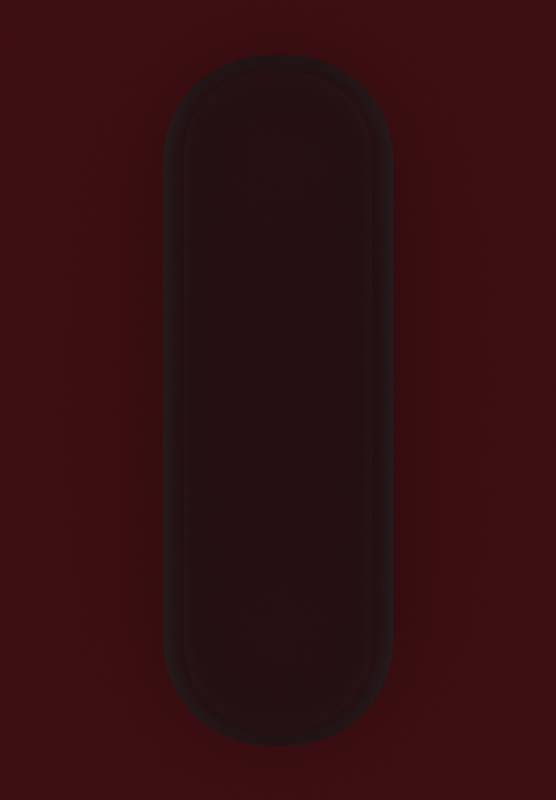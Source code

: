 # Source: line.blend  (saved by Blender 3.3.6; exported with 4.5.12 LTS)
import bpy
from mathutils import Matrix  # noqa: F401  (used for matrix-valued properties, if any)

bpy.ops.wm.read_factory_settings(use_empty=True)
scene = bpy.context.scene
scene.name = 'Scene'

# ---- collections
col_collection = bpy.data.collections.new('Collection'); scene.collection.children.link(col_collection)

# ---- materials (node trees are filled in below, after node groups)
mat_material = bpy.data.materials.new('Material')
mat_material.alpha_threshold = 0.0
mat_material.roughness = 0.5
mat_material.line_color = (0.0, 0.0, 0.0, 1.0)
mat_material_001 = bpy.data.materials.new('Material.001')

# ---- node groups
ng_auto_smooth = bpy.data.node_groups.new('Auto Smooth', 'GeometryNodeTree')
_s = ng_auto_smooth.interface.new_socket(name='Geometry', in_out='OUTPUT', socket_type='NodeSocketGeometry')
_s = ng_auto_smooth.interface.new_socket(name='Geometry', in_out='INPUT', socket_type='NodeSocketGeometry')
_s = ng_auto_smooth.interface.new_socket(name='Angle', in_out='INPUT', socket_type='NodeSocketFloat')
_s.subtype = 'ANGLE'
_s.min_value = 0.0
_s.max_value = 3.142
ng_auto_smooth.is_modifier = True
_N = ng_auto_smooth.nodes; _L = ng_auto_smooth.links
n0 = _N.new('NodeGroupOutput'); n0.name = 'Group Output'; n0.location = (480, -100)
n1 = _N.new('NodeGroupInput'); n1.name = 'Group Input'; n1.location = (-420, -300)
n2 = _N.new('NodeGroupInput'); n2.name = 'Group Input.001'; n2.location = (-60, -100)
n3 = _N.new('GeometryNodeSetShadeSmooth'); n3.name = 'Set Shade Smooth'; n3.location = (120, -100)
n3.domain = 'EDGE'
n4 = _N.new('GeometryNodeSetShadeSmooth'); n4.name = 'Set Shade Smooth.001'; n4.location = (300, -100)
n5 = _N.new('GeometryNodeInputMeshEdgeAngle'); n5.name = 'Edge Angle'; n5.location = (-420, -220)
n6 = _N.new('GeometryNodeInputEdgeSmooth'); n6.name = 'Is Edge Smooth'; n6.location = (-60, -160)
n7 = _N.new('GeometryNodeInputShadeSmooth'); n7.name = 'Is Face Smooth'; n7.location = (-240, -340)
n8 = _N.new('FunctionNodeBooleanMath'); n8.name = 'Boolean Math'; n8.location = (-60, -220)
n9 = _N.new('FunctionNodeCompare'); n9.name = 'Compare'; n9.location = (-240, -180)
n9.operation = 'LESS_EQUAL'
_L.new(n5.outputs[0], n9.inputs[0])
_L.new(n4.outputs[0], n0.inputs[0])
_L.new(n1.outputs[1], n9.inputs[1])
_L.new(n9.outputs[0], n8.inputs[0])
_L.new(n7.outputs[0], n8.inputs[1])
_L.new(n2.outputs[0], n3.inputs[0])
_L.new(n6.outputs[0], n3.inputs[1])
_L.new(n3.outputs[0], n4.inputs[0])
_L.new(n8.outputs[0], n3.inputs[2])
n0.is_active_output = True

# ---- material node trees
mat_material.use_nodes = True; mat_material.node_tree.nodes.clear()
_N = mat_material.node_tree.nodes; _L = mat_material.node_tree.links
n0 = _N.new('ShaderNodeValToRGB'); n0.name = 'ColorRamp'; n0.location = (-857, 102)
while len(n0.color_ramp.elements) > 1: n0.color_ramp.elements.remove(n0.color_ramp.elements[-1])
n0.color_ramp.elements[0].position = 0.0; n0.color_ramp.elements[0].color = (0.75, 0.76, 1.0, 1.0)
_e = n0.color_ramp.elements.new(1.0); _e.color = (0.75, 0.955, 1.0, 1.0)
n1 = _N.new('ShaderNodeHueSaturation'); n1.name = 'Hue Saturation Value'; n1.location = (-527, 103)
n1.inputs[1].default_value = 0.5
n2 = _N.new('ShaderNodeOutputMaterial'); n2.name = 'Material Output'; n2.location = (388, 60)
n3 = _N.new('ShaderNodeMixShader'); n3.name = 'Mix Shader'; n3.location = (113, 404)
n4 = _N.new('ShaderNodeBsdfGlass'); n4.name = 'Glass BSDF'; n4.location = (-180, 496)
n4.distribution = 'BECKMANN'
n4.inputs[1].default_value = 0.5
n4.inputs[2].default_value = 1.45
n5 = _N.new('ShaderNodeBsdfTransparent'); n5.name = 'Transparent BSDF'; n5.location = (-111, 280)
n6 = _N.new('ShaderNodeBsdfPrincipled'); n6.name = 'Principled BSDF'; n6.location = (-297, 141)
n6.distribution = 'GGX'
n6.subsurface_method = 'RANDOM_WALK_SKIN'
n6.inputs[2].default_value = 0.6
n6.inputs[3].default_value = 1.45
n6.inputs[13].default_value = 0.0
n6.inputs[18].default_value = 1.0
n6.inputs[19].default_value = 0.1875
n6.inputs[20].default_value = 0.75
n6.inputs[27].default_value = (0.0, 0.0, 0.0, 1.0)
n6.inputs[28].default_value = 1.1
_L.new(n4.outputs[0], n3.inputs[1])
_L.new(n5.outputs[0], n3.inputs[2])
_L.new(n1.outputs[0], n6.inputs[0])
_L.new(n0.outputs[0], n1.inputs[4])
_L.new(n6.outputs[0], n2.inputs[0])
n2.is_active_output = True
mat_material_001.use_nodes = True; mat_material_001.node_tree.nodes.clear()
_N = mat_material_001.node_tree.nodes; _L = mat_material_001.node_tree.links
n0 = _N.new('ShaderNodeBsdfPrincipled'); n0.name = 'Principled BSDF'; n0.location = (10, 300)
n0.distribution = 'GGX'
n0.subsurface_method = 'RANDOM_WALK_SKIN'
n0.inputs[0].default_value = (0.8, 0.06148, 0.09056, 1.0)
n0.inputs[3].default_value = 1.45
n0.inputs[27].default_value = (0.0, 0.0, 0.0, 1.0)
n0.inputs[28].default_value = 1.0
n1 = _N.new('ShaderNodeOutputMaterial'); n1.name = 'Material Output'; n1.location = (300, 300)
_L.new(n0.outputs[0], n1.inputs[0])
n1.is_active_output = True

# ---- world
world_world = bpy.data.worlds.new('World'); scene.world = world_world
world_world.color = (0.05088, 0.05088, 0.05088)
world_world.use_sun_shadow = False
world_world.sun_shadow_jitter_overblur = 0.0

# ---- cameras
cam_camera_001 = bpy.data.cameras.new('Camera.001')

# ---- lights
light_area = bpy.data.lights.new('Area', 'AREA')
light_area.transmission_factor = 0.0
light_area.energy = 78.54
light_area.shadow_soft_size = 1.0
light_area.shadow_maximum_resolution = 0.006
light_area.use_absolute_resolution = True
light_area.size = 1.0
light_area.size_y = 1.0

# ---- meshes
me_cube = bpy.data.meshes.new('Cube')
me_cube.from_pydata([(-1.0, 0.0, -0.3731), (-1.0, 0.0, 0.3731), (0.0, -3.0, 0.3731), (0.0, -3.0, -0.3731), (0.0, 0.0, -0.3731), (0.0, 0.0, 0.3731), (-1.0, -2.087, 0.3731), (-0.08708, -3.0, 0.3731), (-0.9888, -2.23, 0.3731), (-0.9553, -2.369, 0.3731), (-0.9005, -2.502, 0.3731), (-0.8256, -2.624, 0.3731), (-0.7326, -2.733, 0.3731), (-0.6237, -2.826, 0.3731), (-0.5015, -2.9, 0.3731), (-0.3692, -2.955, 0.3731), (-0.2299, -2.989, 0.3731), (-0.08708, -3.0, -0.3731), (-1.0, -2.087, -0.3731), (-0.2299, -2.989, -0.3731), (-0.3692, -2.955, -0.3731), (-0.5015, -2.9, -0.3731), (-0.6237, -2.826, -0.3731), (-0.7326, -2.733, -0.3731), (-0.8256, -2.624, -0.3731), (-0.9005, -2.502, -0.3731), (-0.9553, -2.369, -0.3731), (-0.9888, -2.23, -0.3731)], [], [(0, 4, 3, 17, 19, 20, 21, 22, 23, 24, 25, 26, 27, 18), (5, 1, 6, 8, 9, 10, 11, 12, 13, 14, 15, 16, 7, 2), (3, 2, 7, 17), (17, 7, 16, 19), (19, 16, 15, 20), (20, 15, 14, 21), (21, 14, 13, 22), (22, 13, 12, 23), (23, 12, 11, 24), (24, 11, 10, 25), (25, 10, 9, 26), (26, 9, 8, 27), (27, 8, 6, 18), (18, 6, 1, 0)])
me_cube.polygons.foreach_set('use_smooth', [True] * 14)
_uv = me_cube.uv_layers.new(name='UVMap')
_uv.uv.foreach_set('vector', [0.125, 0.625, 0.25, 0.625, 0.25, 0.75, 0.2391, 0.75, 0.2213, 0.7495, 0.2039, 0.7481, 0.1873, 0.7459, 0.172, 0.7427, 0.1584, 0.7389, 0.1468, 0.7343, 0.1374, 0.7292, 0.1306, 0.7237, 0.1264, 0.7179, 0.125, 0.712, 0.75, 0.625, 0.875, 0.625, 0.875, 0.712, 0.8736, 0.7179, 0.8694, 0.7237, 0.8626, 0.7292, 0.8532, 0.7343, 0.8416, 0.7389, 0.828, 0.7427, 0.8127, 0.7459, 0.7961, 0.7481, 0.7787, 0.7495, 0.7609, 0.75, 0.75, 0.75, 0.375, 0.875, 0.625, 0.875, 0.625, 0.8859, 0.375, 0.8859, 0.375, 0.8859, 0.625, 0.8859, 0.625, 0.9037, 0.375, 0.9037, 0.375, 0.9037, 0.625, 0.9037, 0.625, 0.9211, 0.375, 0.9211, 0.375, 0.9211, 0.625, 0.9211, 0.625, 0.9377, 0.375, 0.9377, 0.375, 0.9377, 0.625, 0.9377, 0.625, 0.953, 0.375, 0.953, 0.375, 0.953, 0.625, 0.953, 0.625, 1.0, 0.375, 1.0, 0.375, 0.0, 0.625, 0.0, 0.625, 0.01568, 0.375, 0.01568, 0.375, 0.01568, 0.625, 0.01568, 0.625, 0.02077, 0.375, 0.02077, 0.375, 0.02077, 0.625, 0.02077, 0.625, 0.02628, 0.375, 0.02628, 0.375, 0.02628, 0.625, 0.02628, 0.625, 0.03209, 0.375, 0.03209, 0.375, 0.03209, 0.625, 0.03209, 0.625, 0.03804, 0.375, 0.03804, 0.375, 0.03804, 0.625, 0.03804, 0.625, 0.125, 0.375, 0.125])
me_cube.materials.append(mat_material)
me_cube.use_mirror_vertex_groups = False
me_cube.update()
me_plane = bpy.data.meshes.new('Plane')
me_plane.from_pydata([(-1.0, -1.0, 0.0), (1.0, -1.0, 0.0), (-1.0, 1.0, 0.0), (1.0, 1.0, 0.0)], [], [(0, 1, 3, 2)])
_uv = me_plane.uv_layers.new(name='UVMap')
_uv.uv.foreach_set('vector', [0.0, 0.0, 1.0, 0.0, 1.0, 1.0, 0.0, 1.0])
me_plane.materials.append(mat_material_001)
me_plane.update()

# ---- objects
ob_cube = bpy.data.objects.new('Cube', me_cube)
ob_plane = bpy.data.objects.new('Plane', me_plane)
ob_camera = bpy.data.objects.new('Camera', cam_camera_001)
ob_area = bpy.data.objects.new('Area', light_area)

# ---- transforms, parenting, visibility, modifiers, constraints
ob_cube.location = (0.0, 0.0, 0.0)
ob_cube.lock_rotations_4d = False
ob_cube.empty_display_type = 'ARROWS'
ob_cube.lineart.crease_threshold = 0.0
_m = ob_cube.modifiers.new('Mirror', 'MIRROR')
_m.use_axis = (True, True, False)
_m = ob_cube.modifiers.new('Bevel', 'BEVEL')
_m.width = 0.2
_m.width_pct = 0.2
_m = ob_cube.modifiers.new('Auto Smooth', 'NODES')
_m.node_group = ng_auto_smooth
_gi = [s.identifier for s in ng_auto_smooth.interface.items_tree if s.item_type == 'SOCKET' and s.in_out == 'INPUT']
_m[_gi[1]] = 0.5236  # Angle
ob_plane.location = (0.0, 0.0, -0.3858)
ob_plane.scale = (8.682, 8.682, 8.682)
ob_camera.location = (0.0, 0.0, 9.826)
ob_area.location = (0.001635, 0.04381, 1.142)
ob_area.rotation_euler = (3.142, -0.0, 0.0)
ob_area.scale = (2.348, 7.528, 1.0)

# ---- collection membership
col_collection.objects.link(ob_cube)
col_collection.objects.link(ob_plane)
col_collection.objects.link(ob_camera)
col_collection.objects.link(ob_area)

# ---- scene / render settings (as saved in the file)
scene.camera = ob_camera
scene.frame_start = 1; scene.frame_end = 20; scene.frame_set(0)
scene.render.engine = 'CYCLES'
scene.render.image_settings.file_format = 'FFMPEG'
scene.render.image_settings.color_mode = 'RGB'
scene.render.resolution_x = 500
scene.render.resolution_y = 720
scene.render.resolution_percentage = 50
scene.cycles.sampling_pattern = 'TABULATED_SOBOL'
scene.cycles.use_light_tree = False
scene.cycles.glossy_bounces = 12
scene.cycles.transparent_max_bounces = 12
scene.view_settings.view_transform = 'Filmic'
bpy.context.view_layer.update()

